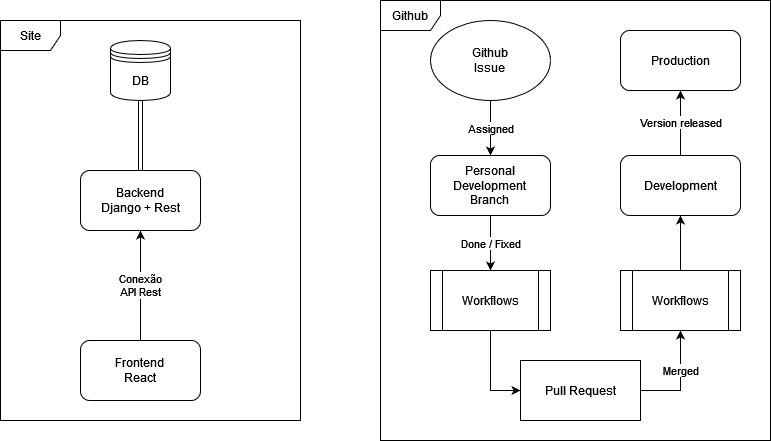

The diagram above was exported from draw.io. Its source (the exported page's mxGraphModel, read from the mxfile embedded in the PNG):
<mxGraphModel dx="1050" dy="654" grid="1" gridSize="10" guides="1" tooltips="1" connect="1" arrows="1" fold="1" page="1" pageScale="1" pageWidth="850" pageHeight="1100" math="0" shadow="0">
  <root>
    <mxCell id="0" />
    <mxCell id="1" parent="0" />
    <mxCell id="TE616-ZBi4tfNnkNJZ4B-10" value="" style="group;movable=0;resizable=0;rotatable=0;deletable=0;editable=0;locked=1;connectable=0;" vertex="1" connectable="0" parent="1">
      <mxGeometry x="50" y="80" width="300" height="400" as="geometry" />
    </mxCell>
    <mxCell id="TE616-ZBi4tfNnkNJZ4B-1" value="Backend&lt;br&gt;Django + Rest" style="rounded=1;whiteSpace=wrap;html=1;" vertex="1" parent="TE616-ZBi4tfNnkNJZ4B-10">
      <mxGeometry x="80" y="150" width="120" height="60" as="geometry" />
    </mxCell>
    <mxCell id="TE616-ZBi4tfNnkNJZ4B-2" value="Frontend&lt;br&gt;React" style="rounded=1;whiteSpace=wrap;html=1;" vertex="1" parent="TE616-ZBi4tfNnkNJZ4B-10">
      <mxGeometry x="80" y="320" width="120" height="60" as="geometry" />
    </mxCell>
    <mxCell id="TE616-ZBi4tfNnkNJZ4B-3" value="Conexão&lt;br&gt;API Rest" style="edgeStyle=orthogonalEdgeStyle;rounded=0;orthogonalLoop=1;jettySize=auto;html=1;startArrow=classic;startFill=1;endArrow=none;endFill=0;" edge="1" parent="TE616-ZBi4tfNnkNJZ4B-10" source="TE616-ZBi4tfNnkNJZ4B-1" target="TE616-ZBi4tfNnkNJZ4B-2">
      <mxGeometry relative="1" as="geometry" />
    </mxCell>
    <mxCell id="TE616-ZBi4tfNnkNJZ4B-5" value="DB" style="shape=datastore;whiteSpace=wrap;html=1;" vertex="1" parent="TE616-ZBi4tfNnkNJZ4B-10">
      <mxGeometry x="110" y="20" width="60" height="60" as="geometry" />
    </mxCell>
    <mxCell id="TE616-ZBi4tfNnkNJZ4B-6" style="edgeStyle=orthogonalEdgeStyle;rounded=0;orthogonalLoop=1;jettySize=auto;html=1;exitX=0.5;exitY=0;exitDx=0;exitDy=0;entryX=0.5;entryY=1;entryDx=0;entryDy=0;startArrow=classic;startFill=1;shape=link;" edge="1" parent="TE616-ZBi4tfNnkNJZ4B-10" source="TE616-ZBi4tfNnkNJZ4B-1" target="TE616-ZBi4tfNnkNJZ4B-5">
      <mxGeometry relative="1" as="geometry" />
    </mxCell>
    <mxCell id="TE616-ZBi4tfNnkNJZ4B-9" value="Site" style="shape=umlFrame;whiteSpace=wrap;html=1;pointerEvents=0;" vertex="1" parent="TE616-ZBi4tfNnkNJZ4B-10">
      <mxGeometry width="300" height="400" as="geometry" />
    </mxCell>
    <mxCell id="TE616-ZBi4tfNnkNJZ4B-36" value="" style="group;movable=0;resizable=0;rotatable=0;deletable=0;editable=0;locked=1;connectable=0;" vertex="1" connectable="0" parent="1">
      <mxGeometry x="430" y="60" width="390" height="440" as="geometry" />
    </mxCell>
    <mxCell id="TE616-ZBi4tfNnkNJZ4B-11" value="Personal&lt;br&gt;Development&lt;br&gt;Branch" style="rounded=1;whiteSpace=wrap;html=1;" vertex="1" parent="TE616-ZBi4tfNnkNJZ4B-36">
      <mxGeometry x="50" y="155" width="120" height="60" as="geometry" />
    </mxCell>
    <mxCell id="TE616-ZBi4tfNnkNJZ4B-17" value="Workflows" style="shape=process;whiteSpace=wrap;html=1;backgroundOutline=1;" vertex="1" parent="TE616-ZBi4tfNnkNJZ4B-36">
      <mxGeometry x="50" y="270" width="120" height="60" as="geometry" />
    </mxCell>
    <mxCell id="TE616-ZBi4tfNnkNJZ4B-18" value="Done / Fixed" style="edgeStyle=orthogonalEdgeStyle;rounded=0;orthogonalLoop=1;jettySize=auto;html=1;exitX=0.5;exitY=1;exitDx=0;exitDy=0;entryX=0.5;entryY=0;entryDx=0;entryDy=0;" edge="1" parent="TE616-ZBi4tfNnkNJZ4B-36" source="TE616-ZBi4tfNnkNJZ4B-11" target="TE616-ZBi4tfNnkNJZ4B-17">
      <mxGeometry relative="1" as="geometry" />
    </mxCell>
    <mxCell id="TE616-ZBi4tfNnkNJZ4B-20" value="Pull Request" style="whiteSpace=wrap;html=1;" vertex="1" parent="TE616-ZBi4tfNnkNJZ4B-36">
      <mxGeometry x="140" y="360" width="120" height="60" as="geometry" />
    </mxCell>
    <mxCell id="TE616-ZBi4tfNnkNJZ4B-32" style="edgeStyle=orthogonalEdgeStyle;rounded=0;orthogonalLoop=1;jettySize=auto;html=1;exitX=0.5;exitY=1;exitDx=0;exitDy=0;entryX=0;entryY=0.5;entryDx=0;entryDy=0;" edge="1" parent="TE616-ZBi4tfNnkNJZ4B-36" source="TE616-ZBi4tfNnkNJZ4B-17" target="TE616-ZBi4tfNnkNJZ4B-20">
      <mxGeometry relative="1" as="geometry" />
    </mxCell>
    <mxCell id="TE616-ZBi4tfNnkNJZ4B-22" value="Workflows" style="shape=process;whiteSpace=wrap;html=1;backgroundOutline=1;" vertex="1" parent="TE616-ZBi4tfNnkNJZ4B-36">
      <mxGeometry x="240" y="270" width="120" height="60" as="geometry" />
    </mxCell>
    <mxCell id="TE616-ZBi4tfNnkNJZ4B-33" value="Merged" style="edgeStyle=orthogonalEdgeStyle;rounded=0;orthogonalLoop=1;jettySize=auto;html=1;exitX=1;exitY=0.5;exitDx=0;exitDy=0;entryX=0.5;entryY=1;entryDx=0;entryDy=0;" edge="1" parent="TE616-ZBi4tfNnkNJZ4B-36" source="TE616-ZBi4tfNnkNJZ4B-20" target="TE616-ZBi4tfNnkNJZ4B-22">
      <mxGeometry x="0.2" relative="1" as="geometry">
        <mxPoint as="offset" />
      </mxGeometry>
    </mxCell>
    <mxCell id="TE616-ZBi4tfNnkNJZ4B-24" value="Development" style="rounded=1;whiteSpace=wrap;html=1;" vertex="1" parent="TE616-ZBi4tfNnkNJZ4B-36">
      <mxGeometry x="240" y="155" width="120" height="60" as="geometry" />
    </mxCell>
    <mxCell id="TE616-ZBi4tfNnkNJZ4B-34" style="edgeStyle=orthogonalEdgeStyle;rounded=0;orthogonalLoop=1;jettySize=auto;html=1;exitX=0.5;exitY=0;exitDx=0;exitDy=0;entryX=0.5;entryY=1;entryDx=0;entryDy=0;" edge="1" parent="TE616-ZBi4tfNnkNJZ4B-36" source="TE616-ZBi4tfNnkNJZ4B-22" target="TE616-ZBi4tfNnkNJZ4B-24">
      <mxGeometry relative="1" as="geometry" />
    </mxCell>
    <mxCell id="TE616-ZBi4tfNnkNJZ4B-27" value="Assigned" style="edgeStyle=orthogonalEdgeStyle;rounded=0;orthogonalLoop=1;jettySize=auto;html=1;exitX=0.5;exitY=1;exitDx=0;exitDy=0;entryX=0.5;entryY=0;entryDx=0;entryDy=0;" edge="1" parent="TE616-ZBi4tfNnkNJZ4B-36" source="TE616-ZBi4tfNnkNJZ4B-26" target="TE616-ZBi4tfNnkNJZ4B-11">
      <mxGeometry relative="1" as="geometry" />
    </mxCell>
    <mxCell id="TE616-ZBi4tfNnkNJZ4B-26" value="Github&lt;br&gt;Issue" style="ellipse;whiteSpace=wrap;html=1;" vertex="1" parent="TE616-ZBi4tfNnkNJZ4B-36">
      <mxGeometry x="50" y="20" width="120" height="80" as="geometry" />
    </mxCell>
    <mxCell id="TE616-ZBi4tfNnkNJZ4B-28" value="Production" style="rounded=1;whiteSpace=wrap;html=1;" vertex="1" parent="TE616-ZBi4tfNnkNJZ4B-36">
      <mxGeometry x="240" y="30" width="120" height="60" as="geometry" />
    </mxCell>
    <mxCell id="TE616-ZBi4tfNnkNJZ4B-29" value="Version released" style="edgeStyle=orthogonalEdgeStyle;rounded=0;orthogonalLoop=1;jettySize=auto;html=1;" edge="1" parent="TE616-ZBi4tfNnkNJZ4B-36" source="TE616-ZBi4tfNnkNJZ4B-24" target="TE616-ZBi4tfNnkNJZ4B-28">
      <mxGeometry relative="1" as="geometry" />
    </mxCell>
    <mxCell id="TE616-ZBi4tfNnkNJZ4B-35" value="Github" style="shape=umlFrame;whiteSpace=wrap;html=1;pointerEvents=0;" vertex="1" parent="TE616-ZBi4tfNnkNJZ4B-36">
      <mxGeometry width="390" height="440" as="geometry" />
    </mxCell>
  </root>
</mxGraphModel>